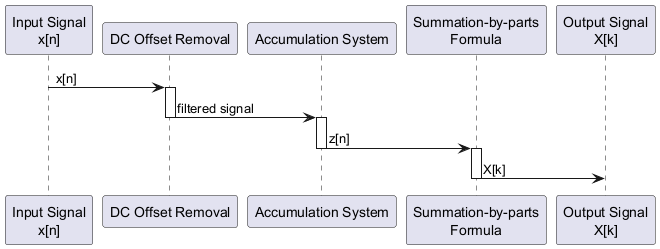

The diagram above was rendered by PlantUML. Its source (embedded in the PNG):
@startuml
participant "Input Signal\nx[n]" as Input
participant "DC Offset Removal" as DCRemoval
participant "Accumulation System" as Accumulator
participant "Summation-by-parts\nFormula" as Transformer
participant "Output Signal\nX[k]" as Output

Input -> DCRemoval : x[n]
activate DCRemoval
DCRemoval -> Accumulator : filtered signal
deactivate DCRemoval
activate Accumulator
Accumulator -> Transformer : z[n]
deactivate Accumulator
activate Transformer
Transformer -> Output : X[k]
deactivate Transformer
@enduml